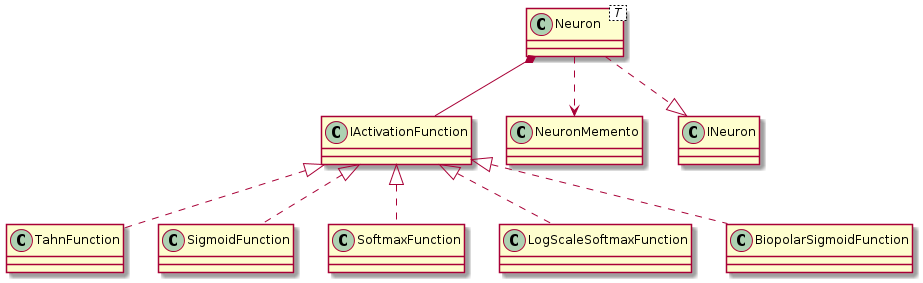

The diagram above was rendered by PlantUML. Its source (embedded in the PNG):
@startuml
class Neuron< T >
Neuron *-- IActivationFunction
Neuron ..> NeuronMemento
Neuron ..|> INeuron

IActivationFunction <|.. TahnFunction
IActivationFunction <|.. SigmoidFunction
IActivationFunction <|.. SoftmaxFunction
IActivationFunction <|.. LogScaleSoftmaxFunction
IActivationFunction <|.. BiopolarSigmoidFunction

@enduml